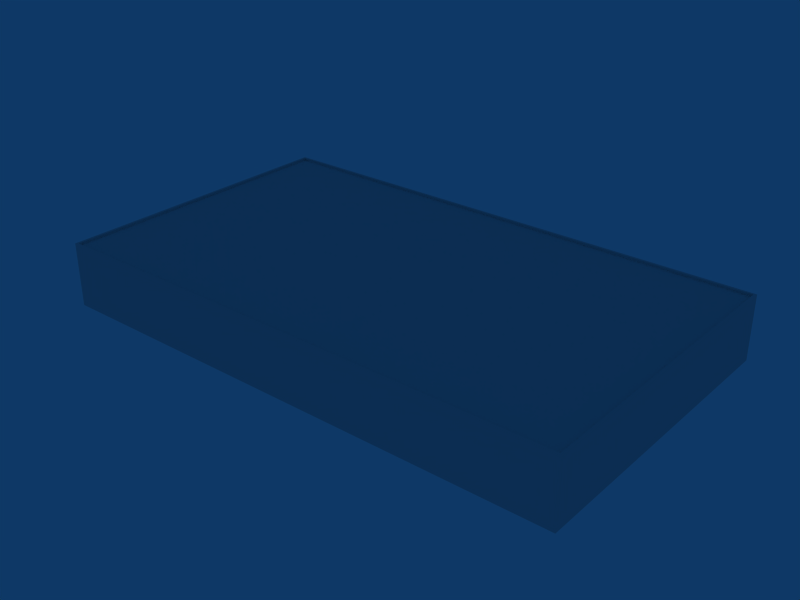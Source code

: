 # Source: ebbr_building_ref_162.blend  (saved by Blender 2.79.0; exported with 4.5.12 LTS)
import bpy
from mathutils import Matrix  # noqa: F401  (used for matrix-valued properties, if any)

bpy.ops.wm.read_factory_settings(use_empty=True)
scene = bpy.context.scene
scene.name = 'Scene'

# ---- collections
col_collection_1 = bpy.data.collections.new('Collection 1'); scene.collection.children.link(col_collection_1)

# ---- materials (node trees are filled in below, after node groups)
mat_material = bpy.data.materials.new('Material')
mat_material.alpha_threshold = 0.0
mat_material.preview_render_type = 'FLAT'
mat_material.roughness = 0.5

# ---- material node trees

# ---- world
world_world = bpy.data.worlds.new('World'); scene.world = world_world
world_world.color = (0.05656, 0.2208, 0.4)
world_world.use_sun_shadow = False
world_world.sun_shadow_jitter_overblur = 0.0
world_world.cycles.sampling_method = 'NONE'
world_world.cycles.sample_map_resolution = 256

# ---- meshes
me_cube_001 = bpy.data.meshes.new('Cube.001')
me_cube_001.from_pydata([(33.01, 7.0, -19.0), (33.01, -1.0, -19.0), (-33.01, -1.0, -19.0), (-33.01, 7.0, -19.0), (33.01, 7.0, 19.0), (33.01, -1.0, 19.0), (-33.01, -1.0, 19.0), (-33.01, 7.0, 19.0), (-32.71, 7.0, -18.71), (-32.71, 7.0, 18.71), (32.71, 7.0, -18.71), (32.71, 7.0, 18.71), (32.71, 6.7, -18.71), (-32.71, 6.7, -18.71), (-32.71, 6.7, 18.71), (32.71, 6.7, 18.71)], [], [(0, 1, 2, 3), (4, 7, 6, 5), (0, 4, 5, 1), (2, 6, 7, 3), (3, 7, 9, 8), (4, 0, 10, 11), (7, 4, 11, 9), (0, 3, 8, 10), (10, 8, 13, 12), (9, 11, 15, 14), (11, 10, 12, 15), (8, 9, 14, 13), (15, 12, 13, 14)])
_uv = me_cube_001.uv_layers.new(name='UVTex')
_uv.uv.foreach_set('vector', [0.2812, 0.03125, 0.4688, 0.03125, 0.4688, 0.2188, 0.2812, 0.2188, 0.2812, 0.03125, 0.4688, 0.03125, 0.4688, 0.2188, 0.2812, 0.2188, 0.2812, 0.03125, 0.4688, 0.03125, 0.4688, 0.2188, 0.2812, 0.2188, 0.2812, 0.03125, 0.4688, 0.03125, 0.4688, 0.2188, 0.2812, 0.2188, 0.2812, 0.03125, 0.4688, 0.03125, 0.4688, 0.2188, 0.2812, 0.2188, 0.2812, 0.03125, 0.4688, 0.03125, 0.4688, 0.2188, 0.2812, 0.2188, 0.2812, 0.03125, 0.4688, 0.03125, 0.4688, 0.2188, 0.2812, 0.2188, 0.2812, 0.03125, 0.4688, 0.03125, 0.4688, 0.2188, 0.2812, 0.2188, 0.2812, 0.03125, 0.4688, 0.03125, 0.4688, 0.2188, 0.2812, 0.2188, 0.2812, 0.03125, 0.4688, 0.03125, 0.4688, 0.2188, 0.2812, 0.2188, 0.2812, 0.03125, 0.4688, 0.03125, 0.4688, 0.2188, 0.2812, 0.2188, 0.2812, 0.03125, 0.4688, 0.03125, 0.4688, 0.2188, 0.2812, 0.2188, 0.03125, 0.2812, 0.2188, 0.2812, 0.2188, 0.4688, 0.03125, 0.4688])
me_cube_001.materials.append(mat_material)
me_cube_001.use_remesh_preserve_volume = False
me_cube_001.use_remesh_preserve_attributes = False
me_cube_001.use_mirror_vertex_groups = False
me_cube_001.update()

# ---- objects
ob_cube = bpy.data.objects.new('Cube', me_cube_001)

# ---- transforms, parenting, visibility, modifiers, constraints
ob_cube.location = (0.0, 0.0, 1.0)
ob_cube.rotation_euler = (1.571, -0.0, -0.0)
ob_cube.lock_rotations_4d = False
ob_cube.empty_display_type = 'ARROWS'
ob_cube.lineart.crease_threshold = 0.0

# ---- collection membership
col_collection_1.objects.link(ob_cube)

# ---- scene / render settings (as saved in the file)
scene.frame_start = 1; scene.frame_end = 250; scene.frame_set(1)
scene.render.engine = 'BLENDER_EEVEE_NEXT'
scene.render.image_settings.file_format = 'JPEG'
scene.render.image_settings.color_mode = 'RGB'
scene.render.image_settings.compression = 90
scene.render.resolution_x = 800
scene.render.resolution_y = 600
scene.render.pixel_aspect_x = 100.0
scene.render.pixel_aspect_y = 100.0
scene.render.fps = 25
scene.render.dither_intensity = 0.0
scene.render.use_compositing = False
scene.render.use_sequencer = False
scene.render.bake_margin = 2
scene.render.bake_bias = 0.0
scene.render.use_stamp_time = False
scene.render.use_stamp_date = False
scene.render.use_stamp_frame = False
scene.render.use_stamp_camera = False
scene.render.use_stamp_scene = False
scene.render.use_stamp_filename = False
scene.render.use_stamp_render_time = False
scene.render.stamp_font_size = 0
scene.cycles.use_denoising = False
scene.cycles.samples = 10
scene.cycles.sampling_pattern = 'TABULATED_SOBOL'
scene.cycles.light_sampling_threshold = 0.0
scene.cycles.use_adaptive_sampling = False
scene.cycles.use_light_tree = False
scene.cycles.blur_glossy = 0.0
scene.cycles.volume_bounces = 1
scene.cycles.pixel_filter_type = 'GAUSSIAN'
scene.cycles.sample_clamp_indirect = 0.0
scene.view_settings.view_transform = 'Raw'
bpy.context.view_layer.update()

# ---- added for rendering (the .blend has no active camera): camera
cam_auto = bpy.data.cameras.new('AutoCamera')
cam_auto.lens = 50.0
cam_auto.sensor_width = 36.0
cam_auto.clip_end = 1243.78
ob_auto_camera = bpy.data.objects.new('AutoCamera', cam_auto)
scene.collection.objects.link(ob_auto_camera)
ob_auto_camera.location = (70.8708, -85.045, 60.6967)
ob_auto_camera.rotation_euler = (1.09748, -7.21219e-08, 0.694738)
scene.camera = ob_auto_camera
bpy.context.view_layer.update()
